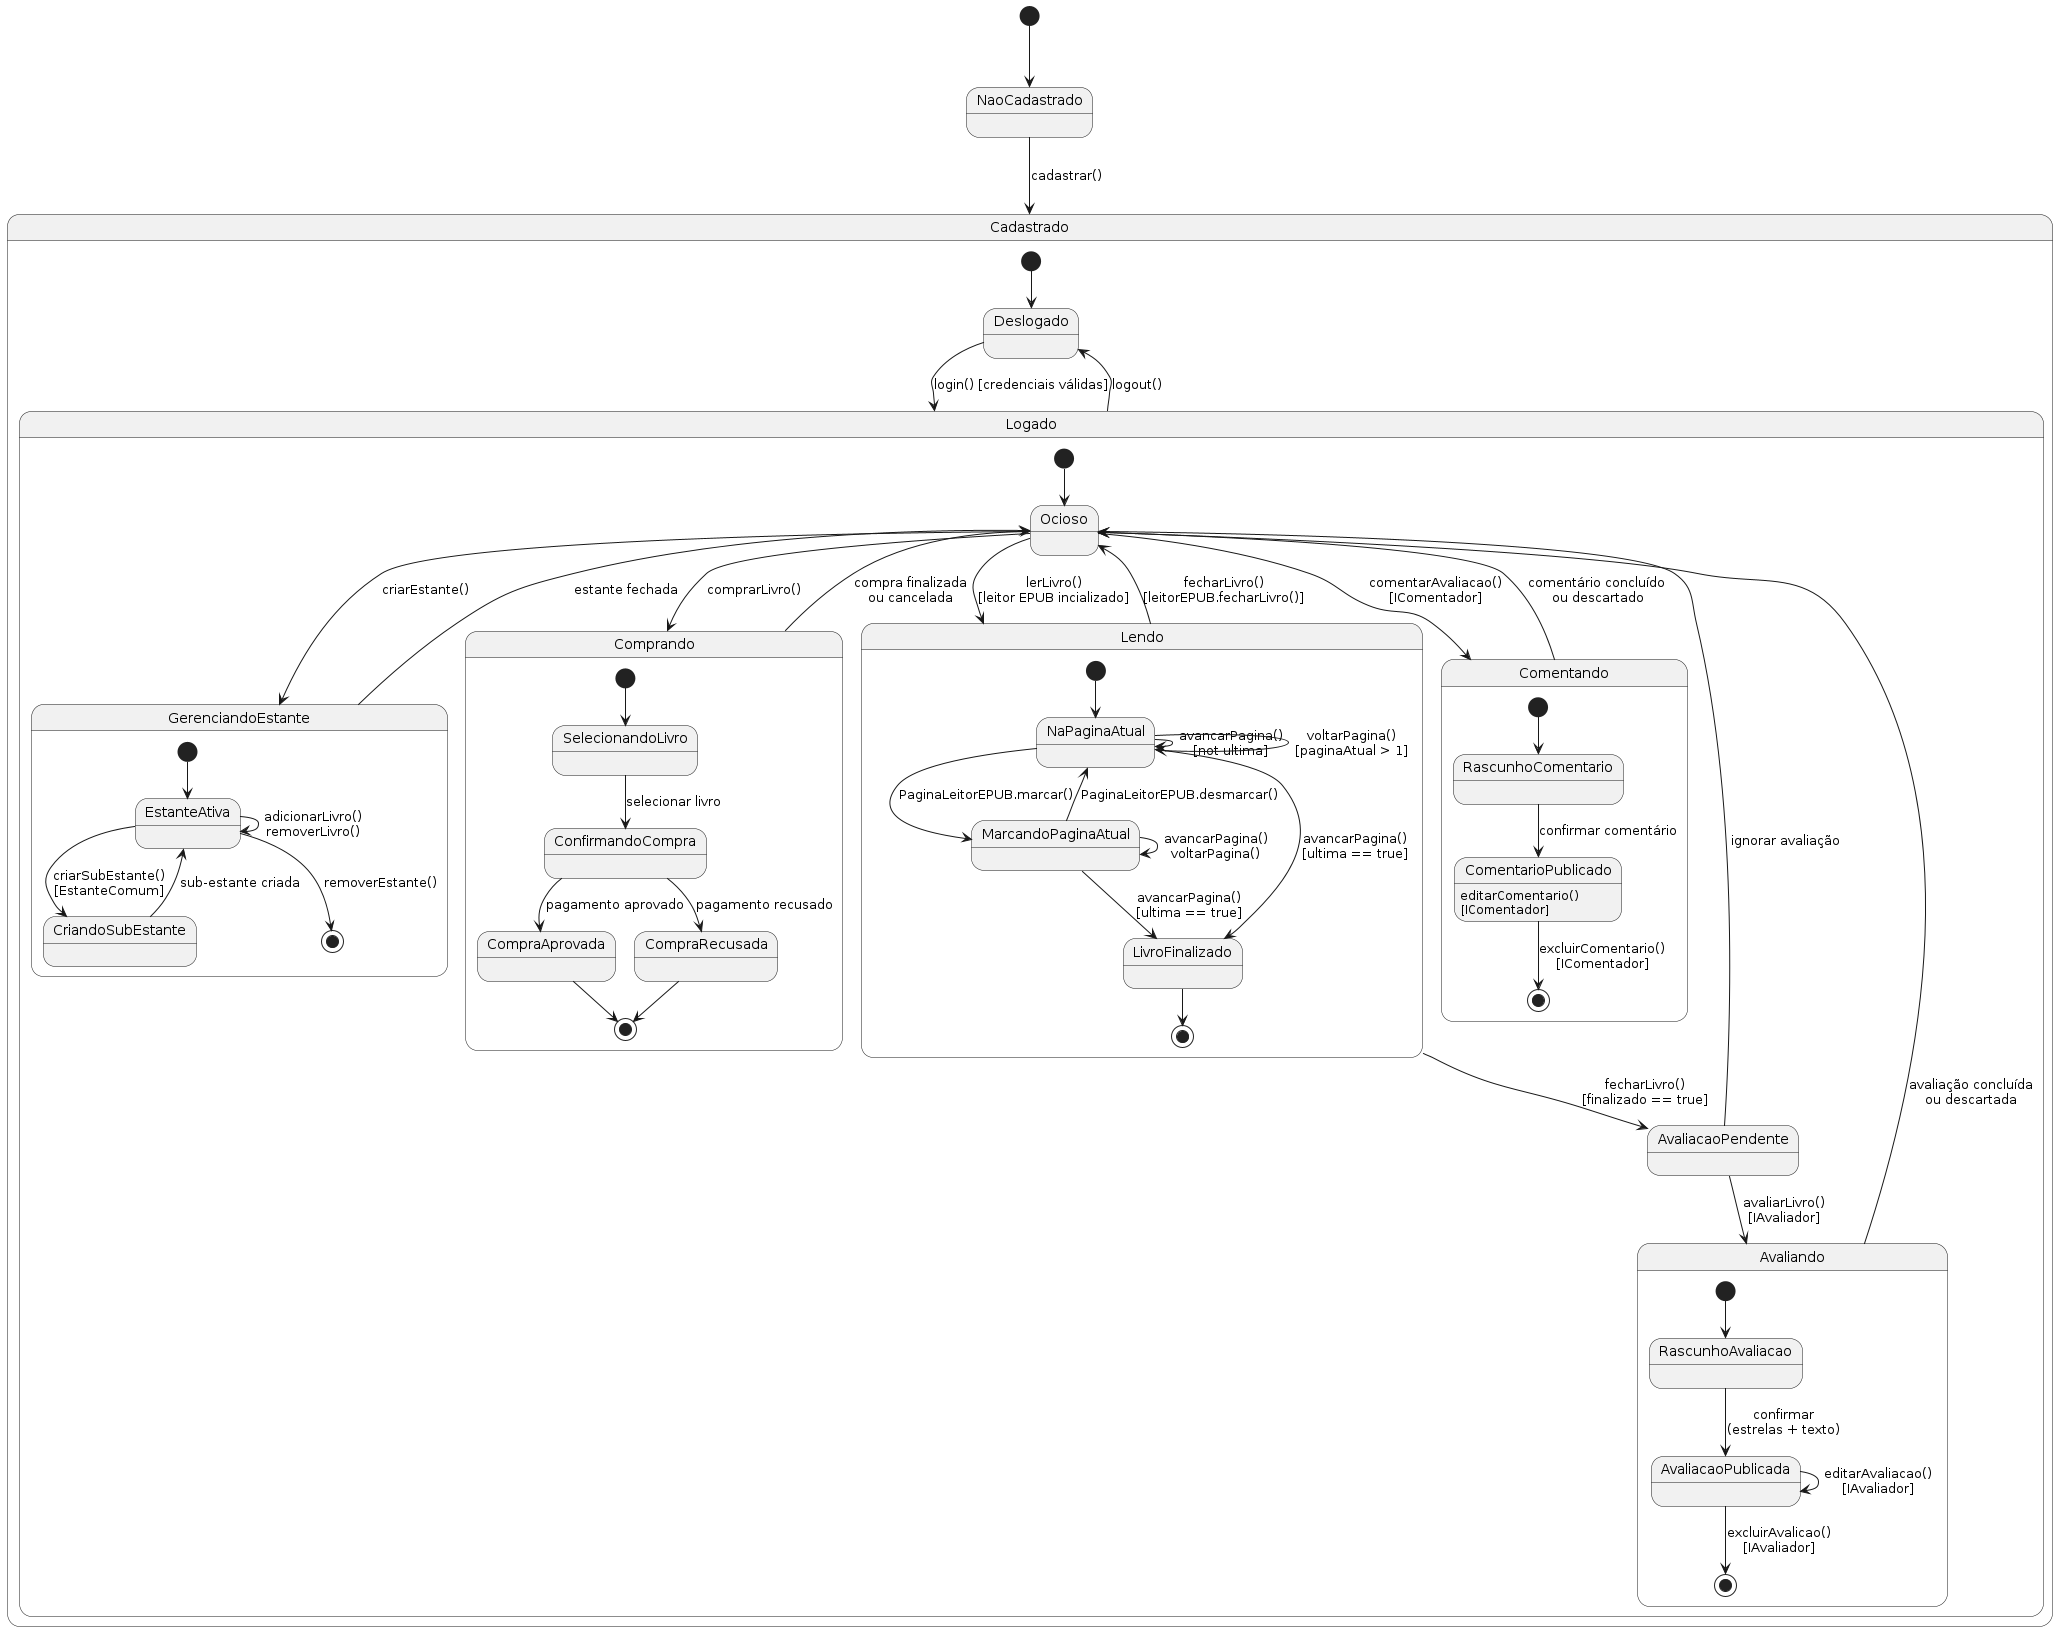

The diagram above was rendered by PlantUML. Its source (embedded in the PNG):
@startuml
skinparam style strictuml

[*] --> NaoCadastrado

state NaoCadastrado {
}

NaoCadastrado --> Cadastrado : cadastrar()

state Cadastrado {
    [*] --> Deslogado
    Deslogado --> Logado : login() [credenciais válidas]
    Logado --> Deslogado : logout()
}

state Logado {
    [*] --> Ocioso

    Ocioso --> GerenciandoEstante : criarEstante()

    state GerenciandoEstante {
        [*] --> EstanteAtiva

        EstanteAtiva --> EstanteAtiva : adicionarLivro()\nremoverLivro()
        EstanteAtiva --> CriandoSubEstante : criarSubEstante()\n[EstanteComum]
        CriandoSubEstante --> EstanteAtiva : sub-estante criada

        EstanteAtiva --> [*] : removerEstante()
    }

    GerenciandoEstante --> Ocioso : estante fechada

    Ocioso --> Comprando : comprarLivro()

    state Comprando {
        [*] --> SelecionandoLivro
        SelecionandoLivro --> ConfirmandoCompra : selecionar livro
        ConfirmandoCompra --> CompraAprovada : pagamento aprovado
        ConfirmandoCompra --> CompraRecusada : pagamento recusado
        CompraAprovada --> [*]
        CompraRecusada --> [*]
    }
    Comprando --> Ocioso : compra finalizada\nou cancelada

    Ocioso --> Lendo : lerLivro()\n[leitor EPUB incializado]

    state Lendo {
        [*] --> NaPaginaAtual
        NaPaginaAtual --> NaPaginaAtual : avancarPagina()\n[not ultima]
        NaPaginaAtual --> NaPaginaAtual : voltarPagina()\n[paginaAtual > 1]
        NaPaginaAtual --> MarcandoPaginaAtual : PaginaLeitorEPUB.marcar()
        MarcandoPaginaAtual --> NaPaginaAtual : PaginaLeitorEPUB.desmarcar()
        MarcandoPaginaAtual --> MarcandoPaginaAtual : avancarPagina()\nvoltarPagina()

        NaPaginaAtual --> LivroFinalizado : avancarPagina()\n[ultima == true]
        MarcandoPaginaAtual --> LivroFinalizado : avancarPagina()\n[ultima == true]

        LivroFinalizado --> [*]
    }
    
    Lendo --> Ocioso : fecharLivro()\n[leitorEPUB.fecharLivro()]
    Lendo --> AvaliacaoPendente : fecharLivro()\n[finalizado == true]

    AvaliacaoPendente --> Avaliando : avaliarLivro()\n[IAvaliador]
    AvaliacaoPendente --> Ocioso : ignorar avaliação

    state Avaliando {
        [*] --> RascunhoAvaliacao
        RascunhoAvaliacao --> AvaliacaoPublicada : confirmar\n(estrelas + texto)
        AvaliacaoPublicada --> AvaliacaoPublicada : editarAvaliacao()\n[IAvaliador]
        AvaliacaoPublicada --> [*] : excluirAvalicao()\n[IAvaliador]
    }

    Avaliando --> Ocioso : avaliação concluída\nou descartada

    Ocioso --> Comentando : comentarAvaliacao()\n[IComentador]

    state Comentando {
        [*] --> RascunhoComentario
        RascunhoComentario --> ComentarioPublicado : confirmar comentário
        ComentarioPublicado : editarComentario()\n[IComentador]
        ComentarioPublicado --> [*] : excluirComentario()\n[IComentador]
    }
    
    Comentando --> Ocioso : comentário concluído \nou descartado
}
@enduml